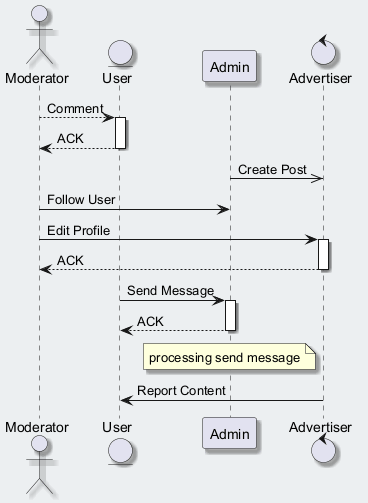

The diagram above was rendered by PlantUML. Its source (embedded in the PNG):
@startuml
skinparam backgroundColor #ECEFF1
skinparam classBackgroundColor #FFFFFF
skinparam classBorderColor #455A64
skinparam shadowing true
actor "Moderator" as M
entity "User" as U
participant "Admin" as A
control "Advertiser" as A2
M --> U : Comment
activate U
U --> M : ACK
deactivate U
A ->> A2 : Create Post
M -> A : Follow User
M -> A2 : Edit Profile
activate A2
A2 --> M : ACK
deactivate A2
U -> A : Send Message
activate A
A --> U : ACK
deactivate A
note over A : processing send message
A2 -> U : Report Content
@enduml